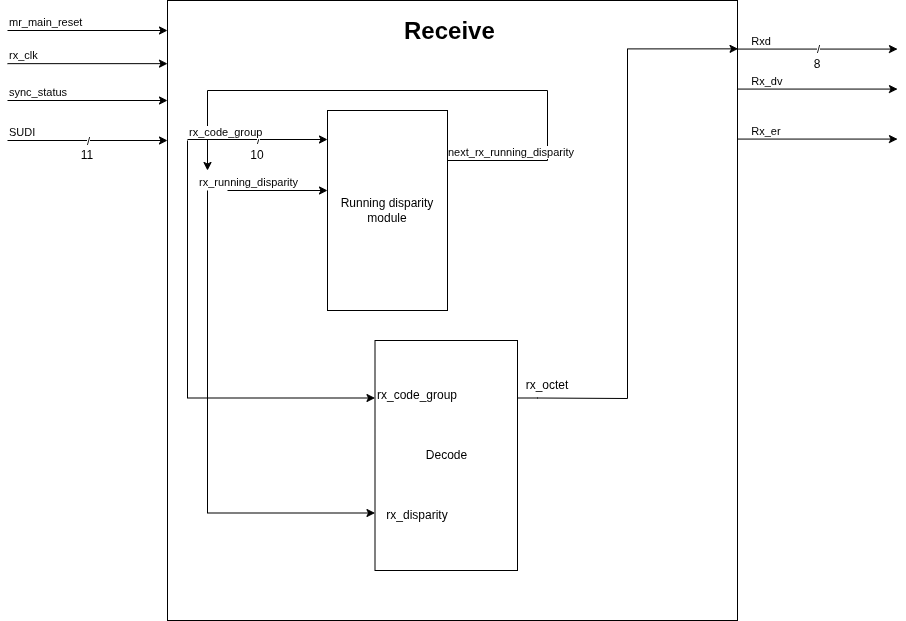

The diagram above was exported from draw.io. Its source (the exported page's mxGraphModel, read from the mxfile embedded in the PNG):
<mxGraphModel dx="1360" dy="793" grid="1" gridSize="10" guides="1" tooltips="1" connect="1" arrows="1" fold="1" page="1" pageScale="1" pageWidth="980" pageHeight="1390" math="0" shadow="0">
  <root>
    <mxCell id="0" />
    <mxCell id="1" parent="0" />
    <mxCell id="31PNULwSvb_6vcedQyBp-2" parent="1" style="rounded=0;whiteSpace=wrap;html=1;" value="" vertex="1">
      <mxGeometry height="620" width="570" x="170" y="10" as="geometry" />
    </mxCell>
    <mxCell id="31PNULwSvb_6vcedQyBp-3" edge="1" parent="1" style="endArrow=classic;html=1;rounded=0;" value="">
      <mxGeometry relative="1" as="geometry">
        <mxPoint x="740" y="58.569999999999965" as="sourcePoint" />
        <mxPoint x="900" y="58.569999999999965" as="targetPoint" />
      </mxGeometry>
    </mxCell>
    <mxCell id="31PNULwSvb_6vcedQyBp-4" connectable="0" parent="31PNULwSvb_6vcedQyBp-3" style="edgeLabel;resizable=0;html=1;;align=center;verticalAlign=middle;" value="/" vertex="1">
      <mxGeometry relative="1" as="geometry" />
    </mxCell>
    <mxCell id="31PNULwSvb_6vcedQyBp-5" connectable="0" parent="31PNULwSvb_6vcedQyBp-3" style="edgeLabel;resizable=0;html=1;;align=left;verticalAlign=bottom;" value="&amp;nbsp; &amp;nbsp; Rxd" vertex="1">
      <mxGeometry relative="1" x="-1" as="geometry" />
    </mxCell>
    <mxCell id="31PNULwSvb_6vcedQyBp-6" parent="1" style="text;html=1;whiteSpace=wrap;strokeColor=none;fillColor=none;align=center;verticalAlign=middle;rounded=0;" value="8" vertex="1">
      <mxGeometry height="30" width="60" x="790" y="58.569999999999965" as="geometry" />
    </mxCell>
    <mxCell id="31PNULwSvb_6vcedQyBp-9" edge="1" parent="1" style="endArrow=classic;html=1;rounded=0;" value="">
      <mxGeometry relative="1" as="geometry">
        <mxPoint x="740" y="98.56999999999996" as="sourcePoint" />
        <mxPoint x="900" y="98.56999999999996" as="targetPoint" />
      </mxGeometry>
    </mxCell>
    <mxCell id="31PNULwSvb_6vcedQyBp-11" connectable="0" parent="31PNULwSvb_6vcedQyBp-9" style="edgeLabel;resizable=0;html=1;;align=left;verticalAlign=bottom;" value="&amp;nbsp; &amp;nbsp; Rx_dv" vertex="1">
      <mxGeometry relative="1" x="-1" as="geometry" />
    </mxCell>
    <mxCell id="31PNULwSvb_6vcedQyBp-14" edge="1" parent="1" style="endArrow=classic;html=1;rounded=0;" value="">
      <mxGeometry relative="1" as="geometry">
        <mxPoint x="740" y="148.56999999999996" as="sourcePoint" />
        <mxPoint x="900" y="148.56999999999996" as="targetPoint" />
      </mxGeometry>
    </mxCell>
    <mxCell id="31PNULwSvb_6vcedQyBp-15" connectable="0" parent="31PNULwSvb_6vcedQyBp-14" style="edgeLabel;resizable=0;html=1;;align=left;verticalAlign=bottom;" value="&amp;nbsp; &amp;nbsp; Rx_er" vertex="1">
      <mxGeometry relative="1" x="-1" as="geometry" />
    </mxCell>
    <mxCell id="31PNULwSvb_6vcedQyBp-18" edge="1" parent="1" style="endArrow=classic;html=1;rounded=0;" value="">
      <mxGeometry relative="1" as="geometry">
        <mxPoint x="10" y="40" as="sourcePoint" />
        <mxPoint x="170" y="40" as="targetPoint" />
      </mxGeometry>
    </mxCell>
    <mxCell id="31PNULwSvb_6vcedQyBp-19" connectable="0" parent="31PNULwSvb_6vcedQyBp-18" style="edgeLabel;resizable=0;html=1;;align=left;verticalAlign=bottom;" value="mr_main_reset" vertex="1">
      <mxGeometry relative="1" x="-1" as="geometry" />
    </mxCell>
    <mxCell id="31PNULwSvb_6vcedQyBp-20" edge="1" parent="1" style="endArrow=classic;html=1;rounded=0;" value="">
      <mxGeometry relative="1" as="geometry">
        <mxPoint x="10" y="150" as="sourcePoint" />
        <mxPoint x="170" y="150" as="targetPoint" />
      </mxGeometry>
    </mxCell>
    <mxCell id="31PNULwSvb_6vcedQyBp-21" connectable="0" parent="31PNULwSvb_6vcedQyBp-20" style="edgeLabel;resizable=0;html=1;;align=center;verticalAlign=middle;" value="/" vertex="1">
      <mxGeometry relative="1" as="geometry" />
    </mxCell>
    <mxCell id="31PNULwSvb_6vcedQyBp-22" connectable="0" parent="31PNULwSvb_6vcedQyBp-20" style="edgeLabel;resizable=0;html=1;;align=left;verticalAlign=bottom;" value="SUDI" vertex="1">
      <mxGeometry relative="1" x="-1" as="geometry" />
    </mxCell>
    <mxCell id="31PNULwSvb_6vcedQyBp-23" parent="1" style="text;html=1;whiteSpace=wrap;strokeColor=none;fillColor=none;align=center;verticalAlign=middle;rounded=0;" value="11" vertex="1">
      <mxGeometry height="30" width="60" x="60" y="150" as="geometry" />
    </mxCell>
    <mxCell id="31PNULwSvb_6vcedQyBp-24" edge="1" parent="1" style="endArrow=classic;html=1;rounded=0;" value="">
      <mxGeometry relative="1" as="geometry">
        <mxPoint x="10" y="73.15" as="sourcePoint" />
        <mxPoint x="170" y="73.15" as="targetPoint" />
      </mxGeometry>
    </mxCell>
    <mxCell id="31PNULwSvb_6vcedQyBp-25" connectable="0" parent="31PNULwSvb_6vcedQyBp-24" style="edgeLabel;resizable=0;html=1;;align=left;verticalAlign=bottom;" value="rx_clk" vertex="1">
      <mxGeometry relative="1" x="-1" as="geometry" />
    </mxCell>
    <mxCell id="31PNULwSvb_6vcedQyBp-26" edge="1" parent="1" style="endArrow=classic;html=1;rounded=0;" value="">
      <mxGeometry relative="1" as="geometry">
        <mxPoint x="10" y="110.00000000000009" as="sourcePoint" />
        <mxPoint x="170" y="110.00000000000009" as="targetPoint" />
      </mxGeometry>
    </mxCell>
    <mxCell id="31PNULwSvb_6vcedQyBp-27" connectable="0" parent="31PNULwSvb_6vcedQyBp-26" style="edgeLabel;resizable=0;html=1;;align=left;verticalAlign=bottom;" value="sync_status" vertex="1">
      <mxGeometry relative="1" x="-1" as="geometry" />
    </mxCell>
    <mxCell id="wX09iHiod7Um61tO5zT2-1" parent="1" style="text;html=1;whiteSpace=wrap;overflow=hidden;rounded=0;" value="&lt;h1 style=&quot;margin-top: 0px;&quot;&gt;Receive&lt;/h1&gt;" vertex="1">
      <mxGeometry height="40" width="100" x="405" y="20" as="geometry" />
    </mxCell>
    <mxCell id="wX09iHiod7Um61tO5zT2-14" edge="1" parent="1" source="wX09iHiod7Um61tO5zT2-3" style="edgeStyle=orthogonalEdgeStyle;rounded=0;orthogonalLoop=1;jettySize=auto;html=1;exitX=1;exitY=0.25;exitDx=0;exitDy=0;">
      <mxGeometry relative="1" as="geometry">
        <Array as="points">
          <mxPoint x="550" y="170" />
          <mxPoint x="550" y="100" />
          <mxPoint x="210" y="100" />
          <mxPoint x="210" y="180" />
        </Array>
        <mxPoint x="210" y="180" as="targetPoint" />
      </mxGeometry>
    </mxCell>
    <mxCell id="wX09iHiod7Um61tO5zT2-3" parent="1" style="rounded=0;whiteSpace=wrap;html=1;" value="Running disparity module" vertex="1">
      <mxGeometry height="200" width="120" x="330" y="120" as="geometry" />
    </mxCell>
    <mxCell id="wX09iHiod7Um61tO5zT2-4" edge="1" parent="1" style="endArrow=classic;html=1;rounded=0;" value="">
      <mxGeometry relative="1" as="geometry">
        <mxPoint x="190" y="149" as="sourcePoint" />
        <mxPoint x="330" y="149" as="targetPoint" />
      </mxGeometry>
    </mxCell>
    <mxCell id="wX09iHiod7Um61tO5zT2-5" connectable="0" parent="wX09iHiod7Um61tO5zT2-4" style="edgeLabel;resizable=0;html=1;;align=center;verticalAlign=middle;" value="/" vertex="1">
      <mxGeometry relative="1" as="geometry" />
    </mxCell>
    <mxCell id="wX09iHiod7Um61tO5zT2-6" connectable="0" parent="wX09iHiod7Um61tO5zT2-4" style="edgeLabel;resizable=0;html=1;;align=left;verticalAlign=bottom;" value="rx_code_group" vertex="1">
      <mxGeometry relative="1" x="-1" as="geometry">
        <mxPoint y="1" as="offset" />
      </mxGeometry>
    </mxCell>
    <mxCell id="wX09iHiod7Um61tO5zT2-7" parent="1" style="text;html=1;whiteSpace=wrap;strokeColor=none;fillColor=none;align=center;verticalAlign=middle;rounded=0;" value="10" vertex="1">
      <mxGeometry height="30" width="60" x="230" y="150" as="geometry" />
    </mxCell>
    <mxCell id="wX09iHiod7Um61tO5zT2-9" edge="1" parent="1" style="endArrow=classic;html=1;rounded=0;" value="">
      <mxGeometry relative="1" as="geometry">
        <mxPoint x="230" y="200" as="sourcePoint" />
        <mxPoint x="330" y="200" as="targetPoint" />
      </mxGeometry>
    </mxCell>
    <mxCell id="wX09iHiod7Um61tO5zT2-11" connectable="0" parent="wX09iHiod7Um61tO5zT2-9" style="edgeLabel;resizable=0;html=1;;align=left;verticalAlign=bottom;" value="rx_running_disparity" vertex="1">
      <mxGeometry relative="1" x="-1" as="geometry">
        <mxPoint x="-30" as="offset" />
      </mxGeometry>
    </mxCell>
    <mxCell id="wX09iHiod7Um61tO5zT2-15" connectable="0" parent="1" style="edgeLabel;resizable=0;html=1;;align=left;verticalAlign=bottom;" value="next_rx_running_disparity" vertex="1">
      <mxGeometry x="448.75" y="170" as="geometry" />
    </mxCell>
    <mxCell id="wX09iHiod7Um61tO5zT2-19" edge="1" parent="1" source="wX09iHiod7Um61tO5zT2-17" style="edgeStyle=orthogonalEdgeStyle;rounded=0;orthogonalLoop=1;jettySize=auto;html=1;exitX=0;exitY=0.75;exitDx=0;exitDy=0;startArrow=classic;startFill=1;endArrow=none;endFill=0;">
      <mxGeometry relative="1" as="geometry">
        <mxPoint x="210" y="200" as="targetPoint" />
      </mxGeometry>
    </mxCell>
    <mxCell id="wX09iHiod7Um61tO5zT2-20" edge="1" parent="1" source="wX09iHiod7Um61tO5zT2-17" style="edgeStyle=orthogonalEdgeStyle;rounded=0;orthogonalLoop=1;jettySize=auto;html=1;exitX=0;exitY=0.25;exitDx=0;exitDy=0;startArrow=classic;startFill=1;endArrow=none;endFill=0;">
      <mxGeometry relative="1" as="geometry">
        <Array as="points">
          <mxPoint x="190" y="408" />
          <mxPoint x="190" y="150" />
        </Array>
        <mxPoint x="190" y="150" as="targetPoint" />
      </mxGeometry>
    </mxCell>
    <mxCell id="wX09iHiod7Um61tO5zT2-17" parent="1" style="rounded=0;whiteSpace=wrap;html=1;" value="Decode" vertex="1">
      <mxGeometry height="230" width="142.5" x="377.5" y="350" as="geometry" />
    </mxCell>
    <mxCell id="wX09iHiod7Um61tO5zT2-18" parent="1" style="text;html=1;whiteSpace=wrap;strokeColor=none;fillColor=none;align=center;verticalAlign=middle;rounded=0;" value="rx_disparity" vertex="1">
      <mxGeometry height="30" width="60" x="390" y="510" as="geometry" />
    </mxCell>
    <mxCell id="wX09iHiod7Um61tO5zT2-21" parent="1" style="text;html=1;whiteSpace=wrap;strokeColor=none;fillColor=none;align=center;verticalAlign=middle;rounded=0;" value="rx_code_group" vertex="1">
      <mxGeometry height="30" width="60" x="390" y="390" as="geometry" />
    </mxCell>
    <mxCell id="wX09iHiod7Um61tO5zT2-22" edge="1" parent="1" source="wX09iHiod7Um61tO5zT2-17" style="edgeStyle=orthogonalEdgeStyle;rounded=0;orthogonalLoop=1;jettySize=auto;html=1;exitX=1;exitY=0.25;exitDx=0;exitDy=0;entryX=1.001;entryY=0.078;entryDx=0;entryDy=0;entryPerimeter=0;" target="31PNULwSvb_6vcedQyBp-2">
      <mxGeometry relative="1" as="geometry">
        <Array as="points">
          <mxPoint x="540" y="408" />
          <mxPoint x="630" y="408" />
          <mxPoint x="630" y="58" />
        </Array>
      </mxGeometry>
    </mxCell>
    <mxCell id="wX09iHiod7Um61tO5zT2-23" parent="1" style="text;html=1;whiteSpace=wrap;strokeColor=none;fillColor=none;align=center;verticalAlign=middle;rounded=0;" value="rx_octet" vertex="1">
      <mxGeometry height="30" width="60" x="520" y="380" as="geometry" />
    </mxCell>
  </root>
</mxGraphModel>